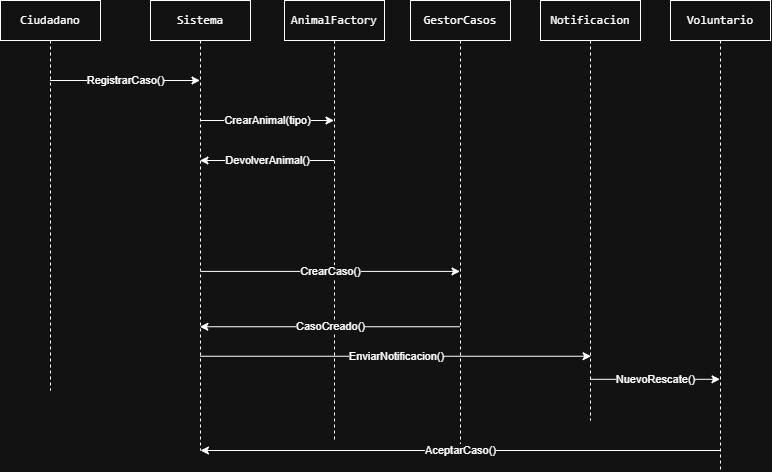

The diagram above was exported from draw.io. Its source (the exported page's mxGraphModel, read from the mxfile embedded in the PNG):
<mxGraphModel dx="1269" dy="596" grid="1" gridSize="10" guides="1" tooltips="1" connect="1" arrows="1" fold="1" page="1" pageScale="1" pageWidth="827" pageHeight="1169" math="0" shadow="0">
  <root>
    <mxCell id="0" />
    <mxCell id="1" parent="0" />
    <mxCell id="6HBl5Z3rkh8RUv9H6J2S-7" edge="1" parent="1" source="6HBl5Z3rkh8RUv9H6J2S-1" style="edgeStyle=sequenceEdgeStyle;rounded=0;orthogonalLoop=1;jettySize=auto;html=1;libavoidRouting=0;curved=0;" target="6HBl5Z3rkh8RUv9H6J2S-2" value="RegistrarCaso()">
      <mxGeometry relative="1" as="geometry">
        <Array as="points">
          <mxPoint x="140" y="120" />
        </Array>
      </mxGeometry>
    </mxCell>
    <mxCell id="6HBl5Z3rkh8RUv9H6J2S-1" parent="1" style="shape=umlLifeline;perimeter=lifelinePerimeter;whiteSpace=wrap;html=1;container=1;dropTarget=0;collapsible=0;recursiveResize=0;outlineConnect=0;portConstraint=eastwest;newEdgeStyle={&quot;edgeStyle&quot;:&quot;sequenceEdgeStyle&quot;,&quot;libavoidRouting&quot;:0,&quot;curved&quot;:0,&quot;rounded&quot;:0};" value="&lt;pre dir=&quot;ltr&quot;&gt;&lt;code&gt;Ciudadano&lt;/code&gt;&lt;/pre&gt;" vertex="1">
      <mxGeometry height="390" width="100" x="30" y="40" as="geometry" />
    </mxCell>
    <mxCell id="6HBl5Z3rkh8RUv9H6J2S-8" edge="1" parent="1" source="6HBl5Z3rkh8RUv9H6J2S-2" style="edgeStyle=sequenceEdgeStyle;rounded=0;orthogonalLoop=1;jettySize=auto;html=1;libavoidRouting=0;curved=0;" target="6HBl5Z3rkh8RUv9H6J2S-6" value="CrearAnimal(tipo)">
      <mxGeometry relative="1" as="geometry">
        <Array as="points">
          <mxPoint x="290" y="160" />
        </Array>
      </mxGeometry>
    </mxCell>
    <mxCell id="6HBl5Z3rkh8RUv9H6J2S-2" parent="1" style="shape=umlLifeline;perimeter=lifelinePerimeter;whiteSpace=wrap;html=1;container=1;dropTarget=0;collapsible=0;recursiveResize=0;outlineConnect=0;portConstraint=eastwest;newEdgeStyle={&quot;edgeStyle&quot;:&quot;sequenceEdgeStyle&quot;,&quot;libavoidRouting&quot;:0,&quot;curved&quot;:0,&quot;rounded&quot;:0};" value="&lt;pre dir=&quot;ltr&quot;&gt;&lt;code&gt;Sistema&lt;/code&gt;&lt;/pre&gt;" vertex="1">
      <mxGeometry height="450" width="100" x="180" y="40" as="geometry" />
    </mxCell>
    <mxCell id="6HBl5Z3rkh8RUv9H6J2S-3" parent="1" style="shape=umlLifeline;perimeter=lifelinePerimeter;whiteSpace=wrap;html=1;container=1;dropTarget=0;collapsible=0;recursiveResize=0;outlineConnect=0;portConstraint=eastwest;newEdgeStyle={&quot;edgeStyle&quot;:&quot;sequenceEdgeStyle&quot;,&quot;libavoidRouting&quot;:0,&quot;curved&quot;:0,&quot;rounded&quot;:0};" value="&lt;pre dir=&quot;ltr&quot;&gt;&lt;code&gt;GestorCasos&lt;/code&gt;&lt;/pre&gt;" vertex="1">
      <mxGeometry height="450" width="100" x="440" y="40" as="geometry" />
    </mxCell>
    <mxCell id="6HBl5Z3rkh8RUv9H6J2S-14" edge="1" parent="1" source="6HBl5Z3rkh8RUv9H6J2S-4" style="edgeStyle=sequenceEdgeStyle;rounded=0;orthogonalLoop=1;jettySize=auto;html=1;libavoidRouting=0;curved=0;" target="6HBl5Z3rkh8RUv9H6J2S-5" value="NuevoRescate()">
      <mxGeometry relative="1" as="geometry">
        <Array as="points">
          <mxPoint x="685" y="418.8" />
        </Array>
      </mxGeometry>
    </mxCell>
    <mxCell id="6HBl5Z3rkh8RUv9H6J2S-4" parent="1" style="shape=umlLifeline;perimeter=lifelinePerimeter;whiteSpace=wrap;html=1;container=1;dropTarget=0;collapsible=0;recursiveResize=0;outlineConnect=0;portConstraint=eastwest;newEdgeStyle={&quot;edgeStyle&quot;:&quot;sequenceEdgeStyle&quot;,&quot;libavoidRouting&quot;:0,&quot;curved&quot;:0,&quot;rounded&quot;:0};" value="&lt;pre dir=&quot;ltr&quot;&gt;&lt;code&gt;Notificacion&lt;/code&gt;&lt;/pre&gt;" vertex="1">
      <mxGeometry height="420" width="100" x="570" y="40" as="geometry" />
    </mxCell>
    <mxCell id="6HBl5Z3rkh8RUv9H6J2S-5" parent="1" style="shape=umlLifeline;perimeter=lifelinePerimeter;whiteSpace=wrap;html=1;container=1;dropTarget=0;collapsible=0;recursiveResize=0;outlineConnect=0;portConstraint=eastwest;newEdgeStyle={&quot;edgeStyle&quot;:&quot;sequenceEdgeStyle&quot;,&quot;libavoidRouting&quot;:0,&quot;curved&quot;:0,&quot;rounded&quot;:0};" value="&lt;div&gt;&lt;pre dir=&quot;ltr&quot;&gt;&lt;code&gt;Voluntario&lt;/code&gt;&lt;/pre&gt;&lt;/div&gt;&lt;p&gt;&lt;/p&gt;" vertex="1">
      <mxGeometry height="470" width="100" x="700" y="40" as="geometry" />
    </mxCell>
    <mxCell id="6HBl5Z3rkh8RUv9H6J2S-9" edge="1" parent="1" source="6HBl5Z3rkh8RUv9H6J2S-6" style="edgeStyle=sequenceEdgeStyle;rounded=0;orthogonalLoop=1;jettySize=auto;html=1;libavoidRouting=0;curved=0;" target="6HBl5Z3rkh8RUv9H6J2S-2" value="DevolverAnimal()">
      <mxGeometry relative="1" as="geometry">
        <Array as="points">
          <mxPoint x="297" y="200" />
        </Array>
      </mxGeometry>
    </mxCell>
    <mxCell id="6HBl5Z3rkh8RUv9H6J2S-6" parent="1" style="shape=umlLifeline;perimeter=lifelinePerimeter;whiteSpace=wrap;html=1;container=1;dropTarget=0;collapsible=0;recursiveResize=0;outlineConnect=0;portConstraint=eastwest;newEdgeStyle={&quot;edgeStyle&quot;:&quot;sequenceEdgeStyle&quot;,&quot;libavoidRouting&quot;:0,&quot;curved&quot;:0,&quot;rounded&quot;:0};" value="&lt;pre dir=&quot;ltr&quot;&gt;&lt;code&gt;AnimalFactory&lt;br/&gt;&lt;/code&gt;&lt;/pre&gt;" vertex="1">
      <mxGeometry height="440" width="100" x="314" y="40" as="geometry" />
    </mxCell>
    <mxCell id="6HBl5Z3rkh8RUv9H6J2S-10" edge="1" parent="1" source="6HBl5Z3rkh8RUv9H6J2S-2" style="endArrow=classic;html=1;rounded=0;exitX=0.502;exitY=0.602;exitDx=0;exitDy=0;exitPerimeter=0;" target="6HBl5Z3rkh8RUv9H6J2S-3" value="CrearCaso()">
      <mxGeometry height="50" relative="1" width="50" as="geometry">
        <mxPoint x="390" y="340" as="sourcePoint" />
        <mxPoint x="440" y="290" as="targetPoint" />
      </mxGeometry>
    </mxCell>
    <mxCell id="6HBl5Z3rkh8RUv9H6J2S-11" edge="1" parent="1" source="6HBl5Z3rkh8RUv9H6J2S-3" style="endArrow=classic;html=1;rounded=0;entryX=0.494;entryY=0.725;entryDx=0;entryDy=0;entryPerimeter=0;" target="6HBl5Z3rkh8RUv9H6J2S-2" value="CasoCreado()">
      <mxGeometry height="50" relative="1" width="50" as="geometry">
        <mxPoint x="390" y="340" as="sourcePoint" />
        <mxPoint x="440" y="290" as="targetPoint" />
      </mxGeometry>
    </mxCell>
    <mxCell id="6HBl5Z3rkh8RUv9H6J2S-12" edge="1" parent="1" source="6HBl5Z3rkh8RUv9H6J2S-2" style="endArrow=classic;html=1;rounded=0;entryX=0.506;entryY=0.847;entryDx=0;entryDy=0;entryPerimeter=0;" target="6HBl5Z3rkh8RUv9H6J2S-4" value="EnviarNotificacion()">
      <mxGeometry height="50" relative="1" width="50" as="geometry">
        <mxPoint x="390" y="340" as="sourcePoint" />
        <mxPoint x="440" y="290" as="targetPoint" />
      </mxGeometry>
    </mxCell>
    <mxCell id="6HBl5Z3rkh8RUv9H6J2S-15" edge="1" parent="1" source="6HBl5Z3rkh8RUv9H6J2S-5" style="endArrow=classic;html=1;rounded=0;" value="AceptarCaso()">
      <mxGeometry height="50" relative="1" width="50" as="geometry">
        <mxPoint x="390" y="340" as="sourcePoint" />
        <mxPoint x="230" y="490" as="targetPoint" />
      </mxGeometry>
    </mxCell>
  </root>
</mxGraphModel>